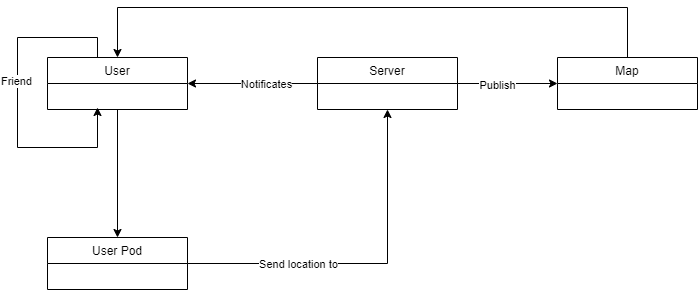

The diagram above was exported from draw.io. Its source (the exported page's mxGraphModel, read from the mxfile embedded in the PNG):
<mxGraphModel dx="2062" dy="1122" grid="1" gridSize="10" guides="1" tooltips="1" connect="1" arrows="1" fold="1" page="1" pageScale="1" pageWidth="826" pageHeight="1169" background="#ffffff" math="0" shadow="0">
  <root>
    <mxCell id="0" />
    <mxCell id="1" parent="0" />
    <mxCell id="iJ1yI_0WCK97vQeWAltQ-133" style="edgeStyle=orthogonalEdgeStyle;rounded=0;orthogonalLoop=1;jettySize=auto;html=1;entryX=0.5;entryY=0;entryDx=0;entryDy=0;" edge="1" parent="1" source="iJ1yI_0WCK97vQeWAltQ-114" target="iJ1yI_0WCK97vQeWAltQ-129">
      <mxGeometry relative="1" as="geometry" />
    </mxCell>
    <mxCell id="iJ1yI_0WCK97vQeWAltQ-144" style="edgeStyle=orthogonalEdgeStyle;rounded=0;orthogonalLoop=1;jettySize=auto;html=1;exitX=0.5;exitY=0;exitDx=0;exitDy=0;" edge="1" parent="1" source="iJ1yI_0WCK97vQeWAltQ-114">
      <mxGeometry relative="1" as="geometry">
        <mxPoint x="140" y="160" as="targetPoint" />
        <Array as="points">
          <mxPoint x="140" y="110" />
          <mxPoint x="140" y="90" />
          <mxPoint x="60" y="90" />
          <mxPoint x="60" y="200" />
          <mxPoint x="140" y="200" />
        </Array>
      </mxGeometry>
    </mxCell>
    <mxCell id="iJ1yI_0WCK97vQeWAltQ-145" value="Friend" style="edgeLabel;html=1;align=center;verticalAlign=middle;resizable=0;points=[];" vertex="1" connectable="0" parent="iJ1yI_0WCK97vQeWAltQ-144">
      <mxGeometry x="-0.0686" y="-2" relative="1" as="geometry">
        <mxPoint as="offset" />
      </mxGeometry>
    </mxCell>
    <mxCell id="iJ1yI_0WCK97vQeWAltQ-114" value="User" style="swimlane;fontStyle=0;childLayout=stackLayout;horizontal=1;startSize=26;fillColor=none;horizontalStack=0;resizeParent=1;resizeParentMax=0;resizeLast=0;collapsible=1;marginBottom=0;" vertex="1" parent="1">
      <mxGeometry x="90" y="110" width="140" height="52" as="geometry" />
    </mxCell>
    <mxCell id="iJ1yI_0WCK97vQeWAltQ-135" style="edgeStyle=orthogonalEdgeStyle;rounded=0;orthogonalLoop=1;jettySize=auto;html=1;entryX=0.5;entryY=0;entryDx=0;entryDy=0;" edge="1" parent="1" source="iJ1yI_0WCK97vQeWAltQ-118" target="iJ1yI_0WCK97vQeWAltQ-114">
      <mxGeometry relative="1" as="geometry">
        <Array as="points">
          <mxPoint x="670" y="60" />
          <mxPoint x="160" y="60" />
        </Array>
      </mxGeometry>
    </mxCell>
    <mxCell id="iJ1yI_0WCK97vQeWAltQ-118" value="Map" style="swimlane;fontStyle=0;childLayout=stackLayout;horizontal=1;startSize=26;fillColor=none;horizontalStack=0;resizeParent=1;resizeParentMax=0;resizeLast=0;collapsible=1;marginBottom=0;" vertex="1" parent="1">
      <mxGeometry x="600" y="110" width="140" height="52" as="geometry" />
    </mxCell>
    <mxCell id="iJ1yI_0WCK97vQeWAltQ-136" style="edgeStyle=orthogonalEdgeStyle;rounded=0;orthogonalLoop=1;jettySize=auto;html=1;entryX=1;entryY=0.5;entryDx=0;entryDy=0;" edge="1" parent="1" source="iJ1yI_0WCK97vQeWAltQ-125" target="iJ1yI_0WCK97vQeWAltQ-114">
      <mxGeometry relative="1" as="geometry" />
    </mxCell>
    <mxCell id="iJ1yI_0WCK97vQeWAltQ-139" value="Notificates" style="edgeLabel;html=1;align=center;verticalAlign=middle;resizable=0;points=[];" vertex="1" connectable="0" parent="iJ1yI_0WCK97vQeWAltQ-136">
      <mxGeometry x="-0.2" relative="1" as="geometry">
        <mxPoint as="offset" />
      </mxGeometry>
    </mxCell>
    <mxCell id="iJ1yI_0WCK97vQeWAltQ-137" style="edgeStyle=orthogonalEdgeStyle;rounded=0;orthogonalLoop=1;jettySize=auto;html=1;entryX=0;entryY=0.5;entryDx=0;entryDy=0;" edge="1" parent="1" source="iJ1yI_0WCK97vQeWAltQ-125" target="iJ1yI_0WCK97vQeWAltQ-118">
      <mxGeometry relative="1" as="geometry" />
    </mxCell>
    <mxCell id="iJ1yI_0WCK97vQeWAltQ-140" value="Publish" style="edgeLabel;html=1;align=center;verticalAlign=middle;resizable=0;points=[];" vertex="1" connectable="0" parent="iJ1yI_0WCK97vQeWAltQ-137">
      <mxGeometry x="-0.22" y="-1" relative="1" as="geometry">
        <mxPoint as="offset" />
      </mxGeometry>
    </mxCell>
    <mxCell id="iJ1yI_0WCK97vQeWAltQ-125" value="Server" style="swimlane;fontStyle=0;childLayout=stackLayout;horizontal=1;startSize=26;fillColor=none;horizontalStack=0;resizeParent=1;resizeParentMax=0;resizeLast=0;collapsible=1;marginBottom=0;" vertex="1" parent="1">
      <mxGeometry x="360" y="110" width="140" height="52" as="geometry" />
    </mxCell>
    <mxCell id="iJ1yI_0WCK97vQeWAltQ-134" style="edgeStyle=orthogonalEdgeStyle;rounded=0;orthogonalLoop=1;jettySize=auto;html=1;entryX=0.5;entryY=1;entryDx=0;entryDy=0;" edge="1" parent="1" source="iJ1yI_0WCK97vQeWAltQ-129" target="iJ1yI_0WCK97vQeWAltQ-125">
      <mxGeometry relative="1" as="geometry" />
    </mxCell>
    <mxCell id="iJ1yI_0WCK97vQeWAltQ-142" value="Send location to" style="edgeLabel;html=1;align=center;verticalAlign=middle;resizable=0;points=[];" vertex="1" connectable="0" parent="iJ1yI_0WCK97vQeWAltQ-134">
      <mxGeometry x="-0.1095" y="-1" relative="1" as="geometry">
        <mxPoint x="-48" y="-1" as="offset" />
      </mxGeometry>
    </mxCell>
    <mxCell id="iJ1yI_0WCK97vQeWAltQ-129" value="User Pod" style="swimlane;fontStyle=0;childLayout=stackLayout;horizontal=1;startSize=26;fillColor=none;horizontalStack=0;resizeParent=1;resizeParentMax=0;resizeLast=0;collapsible=1;marginBottom=0;" vertex="1" parent="1">
      <mxGeometry x="90" y="290" width="140" height="52" as="geometry" />
    </mxCell>
  </root>
</mxGraphModel>